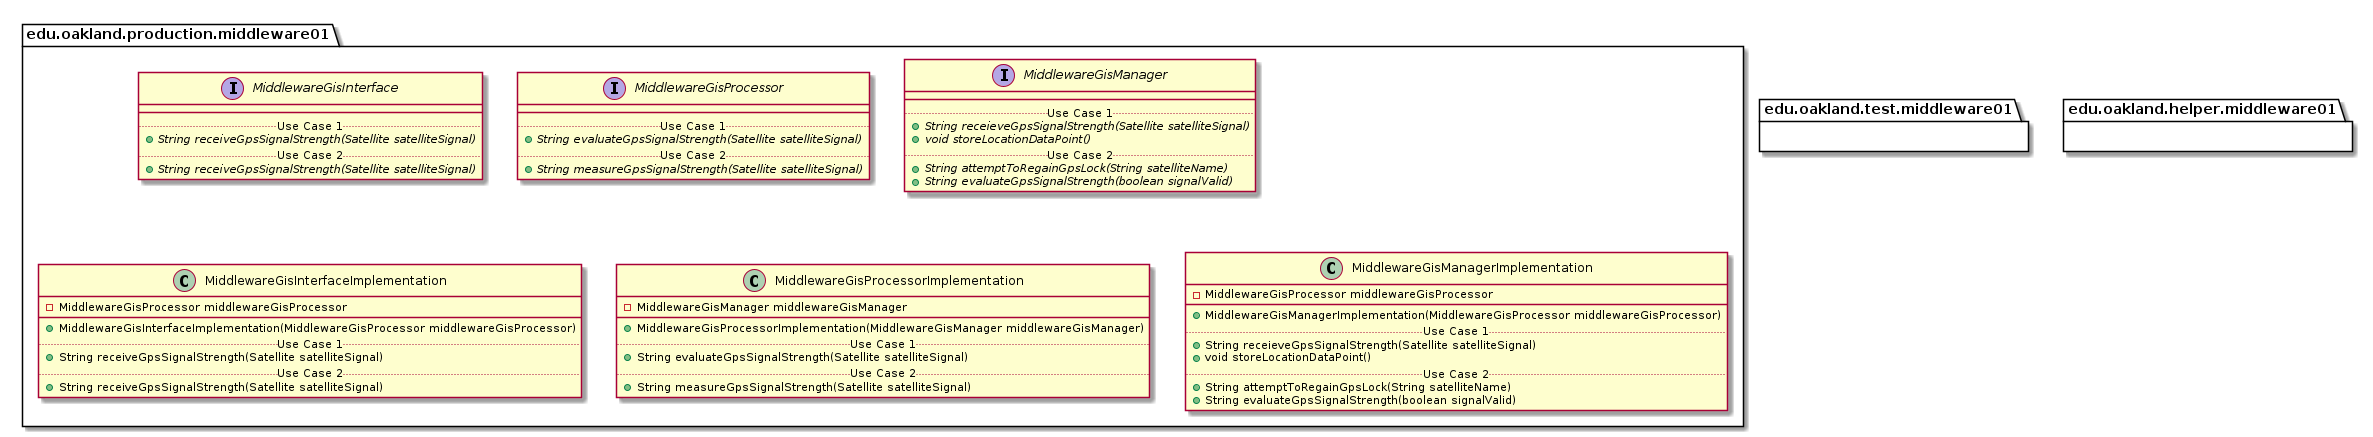

The diagram above was rendered by PlantUML. Its source (embedded in the PNG):
@startuml Middleware01Packages


package edu.oakland.production.middleware01 {

}


package edu.oakland.production.middleware01 {
    interface MiddlewareGisInterface {
        __
        .. Use Case 1 ..
        {abstract} + String receiveGpsSignalStrength(Satellite satelliteSignal)
        .. Use Case 2 ..
        {abstract} + String receiveGpsSignalStrength(Satellite satelliteSignal)
    }
}


package edu.oakland.production.middleware01 {
    interface MiddlewareGisProcessor {
        __
        .. Use Case 1 ..
        {abstract} + String evaluateGpsSignalStrength(Satellite satelliteSignal)
        .. Use Case 2 ..
        {abstract} + String measureGpsSignalStrength(Satellite satelliteSignal)
    }
}


package edu.oakland.production.middleware01 {
    interface MiddlewareGisManager {
        __
        .. Use Case 1 ..
        {abstract} + String receieveGpsSignalStrength(Satellite satelliteSignal)
        {abstract} + void storeLocationDataPoint()
        .. Use Case 2 ..
        {abstract} + String attemptToRegainGpsLock(String satelliteName)
        {abstract} + String evaluateGpsSignalStrength(boolean signalValid)
    }
}


package edu.oakland.production.middleware01 {
    class MiddlewareGisInterfaceImplementation {
        - MiddlewareGisProcessor middlewareGisProcessor
        __
        + MiddlewareGisInterfaceImplementation(MiddlewareGisProcessor middlewareGisProcessor)
        .. Use Case 1 ..
        + String receiveGpsSignalStrength(Satellite satelliteSignal)
        .. Use Case 2 ..
        + String receiveGpsSignalStrength(Satellite satelliteSignal)
    }
}


package edu.oakland.production.middleware01 {
    class MiddlewareGisProcessorImplementation {
        - MiddlewareGisManager middlewareGisManager
        __
        + MiddlewareGisProcessorImplementation(MiddlewareGisManager middlewareGisManager)
        .. Use Case 1 ..
        + String evaluateGpsSignalStrength(Satellite satelliteSignal)
        .. Use Case 2 ..
        + String measureGpsSignalStrength(Satellite satelliteSignal)
    }
}


package edu.oakland.production.middleware01 {
    class MiddlewareGisManagerImplementation {
        - MiddlewareGisProcessor middlewareGisProcessor
        __
        + MiddlewareGisManagerImplementation(MiddlewareGisProcessor middlewareGisProcessor)
        .. Use Case 1 ..
        + String receieveGpsSignalStrength(Satellite satelliteSignal)
        + void storeLocationDataPoint()
        .. Use Case 2 ..
        + String attemptToRegainGpsLock(String satelliteName)
        + String evaluateGpsSignalStrength(boolean signalValid)
    }
}



package edu.oakland.test.middleware01 {
    
}


package edu.oakland.helper.middleware01 {
    
}


@enduml